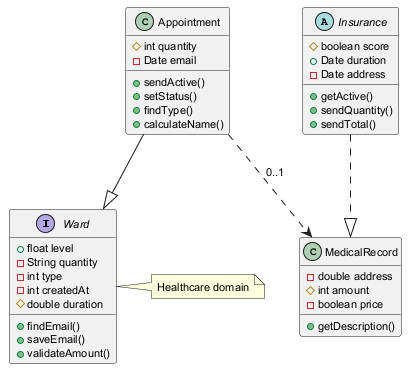

The diagram above was rendered by PlantUML. Its source (embedded in the PNG):
@startuml
skinparam defaultFontSize 11
interface Ward {
  +float level
  -String quantity
  -int type
  -int createdAt
  #double duration
  +findEmail()
  +saveEmail()
  +validateAmount()
}
abstract class Insurance {
  #boolean score
  +Date duration
  -Date address
  +getActive()
  +sendQuantity()
  +sendTotal()
}
class MedicalRecord {
  -double address
  #int amount
  -boolean price
  +getDescription()
}
class Appointment {
  #int quantity
  -Date email
  +sendActive()
  +setStatus()
  +findType()
  +calculateName()
}
Appointment ..> MedicalRecord : "0..1"
Insurance ..|> MedicalRecord
Appointment --|> Ward
note right of Ward : Healthcare domain
@enduml